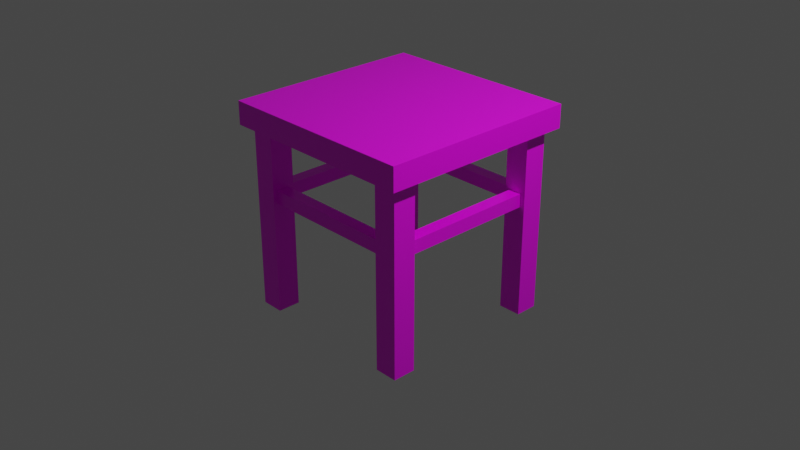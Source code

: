 # Source: multidecor_kitchen_modern_wooden_table.blend  (saved by Blender 3.0.42; exported with 4.5.12 LTS)
import bpy
from mathutils import Matrix  # noqa: F401  (used for matrix-valued properties, if any)

bpy.ops.wm.read_factory_settings(use_empty=True)
scene = bpy.context.scene
scene.name = 'Scene'

# ---- collections
col_collection = bpy.data.collections.new('Collection'); scene.collection.children.link(col_collection)

# ---- images (referenced by path relative to the original .blend; pixels are not part of the script)
import os
ASSET_DIR = os.environ.get("B2B_ASSET_DIR", "")  # directory of the original .blend (textures are referenced by path, not embedded)
HERE = os.path.dirname(os.path.abspath(__file__))  # packed textures are extracted next to this script under _unpacked/

def load_image(name, relpath, width, height, colorspace="sRGB"):
    """Load a texture the original file referenced (path relative to the .blend, or extracted next to this script)."""
    p = next((c for c in (os.path.join(HERE, relpath), os.path.join(ASSET_DIR, relpath)) if relpath and os.path.exists(c)), "")
    if p:
        img = bpy.data.images.load(p, check_existing=True)
        img.name = name
    else:  # same state as the original file: an image datablock whose file is absent (Cycles renders it pink)
        img = bpy.data.images.new(name, width, height)
        img.source = "FILE"
        img.filepath = "//" + (relpath or name)
    img.colorspace_settings.name = colorspace
    return img
img_multidecor_wooden_material_png = load_image('multidecor_wooden_material.png', 'multidecor_wooden_material.png', 1024, 1024, 'sRGB')

# ---- materials (node trees are filled in below, after node groups)
mat_material = bpy.data.materials.new('Material')
mat_material.alpha_threshold = 0.0
mat_material.use_transparent_shadow = False
mat_material.preview_render_type = 'CUBE'
mat_material.line_color = (0.0, 0.0, 0.0, 1.0)

# ---- material node trees
mat_material.use_nodes = True; mat_material.node_tree.nodes.clear()
_N = mat_material.node_tree.nodes; _L = mat_material.node_tree.links
n0 = _N.new('ShaderNodeOutputMaterial'); n0.name = 'Material Output'; n0.location = (300, 300)
n1 = _N.new('ShaderNodeBsdfPrincipled'); n1.name = 'Principled BSDF'; n1.location = (10, 300)
n1.distribution = 'GGX'
n1.subsurface_method = 'RANDOM_WALK_SKIN'
n1.inputs[2].default_value = 0.4
n1.inputs[3].default_value = 1.45
n1.inputs[27].default_value = (0.0, 0.0, 0.0, 1.0)
n1.inputs[28].default_value = 1.0
n2 = _N.new('ShaderNodeTexImage'); n2.name = 'Image Texture'; n2.location = (-280, 280)
n2.image = img_multidecor_wooden_material_png
n2.interpolation = 'Closest'
_L.new(n1.outputs[0], n0.inputs[0])
_L.new(n2.outputs[0], n1.inputs[0])
n0.is_active_output = True

# ---- world
world_world = bpy.data.worlds.new('World'); scene.world = world_world
world_world.use_nodes = True; world_world.node_tree.nodes.clear()
_N = world_world.node_tree.nodes; _L = world_world.node_tree.links
n0 = _N.new('ShaderNodeOutputWorld'); n0.name = 'World Output'; n0.location = (300, 300)
n1 = _N.new('ShaderNodeBackground'); n1.name = 'Background'; n1.location = (10, 300)
n1.inputs[0].default_value = (0.05088, 0.05088, 0.05088, 1.0)
_L.new(n1.outputs[0], n0.inputs[0])
n0.is_active_output = True
world_world.color = (0.05088, 0.05088, 0.05088)
world_world.use_sun_shadow = False
world_world.sun_shadow_jitter_overblur = 0.0

# ---- cameras
cam_camera = bpy.data.cameras.new('Camera')
cam_camera.clip_end = 100.0
cam_camera.ortho_scale = 7.314

# ---- lights
light_light = bpy.data.lights.new('Light', 'POINT')
light_light.transmission_factor = 0.0
light_light.energy = 1000.0
light_light.shadow_soft_size = 0.1
light_light.shadow_maximum_resolution = 0.006
light_light.use_absolute_resolution = True

# ---- meshes
me_cube = bpy.data.meshes.new('Cube')
me_cube.from_pydata([(1.1, 1.1, 1.25), (1.1, 1.1, 1.0), (1.1, -1.1, 1.25), (1.1, -1.1, 1.0), (-1.1, 1.1, 1.25), (-1.1, 1.1, 1.0), (-1.1, -1.1, 1.25), (-1.1, -1.1, 1.0), (0.75, 0.75, -1.0), (0.75, 0.75, 1.0), (0.75, 1.0, -1.0), (0.75, 1.0, 1.0), (1.0, 0.75, -1.0), (1.0, 0.75, 1.0), (1.0, 1.0, -1.0), (1.0, 1.0, 1.0), (-0.75, 0.75, -1.0), (-0.75, 0.75, 1.0), (-1.0, 0.75, -1.0), (-1.0, 0.75, 1.0), (-0.75, 1.0, -1.0), (-0.75, 1.0, 1.0), (-1.0, 1.0, -1.0), (-1.0, 1.0, 1.0), (-0.75, -0.75, -1.0), (-0.75, -0.75, 1.0), (-0.75, -1.0, -1.0), (-0.75, -1.0, 1.0), (-1.0, -0.75, -1.0), (-1.0, -0.75, 1.0), (-1.0, -1.0, -1.0), (-1.0, -1.0, 1.0), (0.75, -0.75, -1.0), (0.75, -0.75, 1.0), (1.0, -0.75, -1.0), (1.0, -0.75, 1.0), (0.75, -1.0, -1.0), (0.75, -1.0, 1.0), (1.0, -1.0, -1.0), (1.0, -1.0, 1.0), (-0.75, 0.8033, 0.2129), (-0.75, 0.8033, 0.3563), (-0.75, 0.9467, 0.2129), (-0.75, 0.9467, 0.3563), (0.75, 0.8033, 0.2129), (0.75, 0.8033, 0.3563), (0.75, 0.9467, 0.2129), (0.75, 0.9467, 0.3563), (-0.8033, -0.75, 0.2129), (-0.8033, -0.75, 0.3563), (-0.9467, -0.75, 0.2129), (-0.9467, -0.75, 0.3563), (-0.8033, 0.75, 0.2129), (-0.8033, 0.75, 0.3563), (-0.9467, 0.75, 0.2129), (-0.9467, 0.75, 0.3563), (0.75, -0.8033, 0.2129), (0.75, -0.8033, 0.3563), (0.75, -0.9467, 0.2129), (0.75, -0.9467, 0.3563), (-0.75, -0.8033, 0.2129), (-0.75, -0.8033, 0.3563), (-0.75, -0.9467, 0.2129), (-0.75, -0.9467, 0.3563), (0.8033, 0.75, 0.2129), (0.8033, 0.75, 0.3563), (0.9467, 0.75, 0.2129), (0.9467, 0.75, 0.3563), (0.8033, -0.75, 0.2129), (0.8033, -0.75, 0.3563), (0.9467, -0.75, 0.2129), (0.9467, -0.75, 0.3563)], [], [(0, 4, 6, 2), (3, 2, 6, 7), (7, 6, 4, 5), (5, 1, 3, 7), (1, 0, 2, 3), (5, 4, 0, 1), (8, 9, 11, 10), (10, 11, 15, 14), (14, 15, 13, 12), (12, 13, 9, 8), (10, 14, 12, 8), (16, 17, 19, 18), (18, 19, 23, 22), (22, 23, 21, 20), (20, 21, 17, 16), (18, 22, 20, 16), (24, 25, 27, 26), (26, 27, 31, 30), (30, 31, 29, 28), (28, 29, 25, 24), (26, 30, 28, 24), (32, 33, 35, 34), (34, 35, 39, 38), (38, 39, 37, 36), (36, 37, 33, 32), (34, 38, 36, 32), (42, 43, 47, 46), (44, 45, 41, 40), (42, 46, 44, 40), (47, 43, 41, 45), (50, 51, 55, 54), (52, 53, 49, 48), (50, 54, 52, 48), (55, 51, 49, 53), (58, 59, 63, 62), (60, 61, 57, 56), (58, 62, 60, 56), (63, 59, 57, 61), (66, 67, 71, 70), (68, 69, 65, 64), (66, 70, 68, 64), (71, 67, 65, 69)])
_uv = me_cube.uv_layers.new(name='UVMap')
_uv.uv.foreach_set('vector', [0.04291, 0.4184, 0.04291, 0.04291, 0.4184, 0.04291, 0.4184, 0.4184, 0.4611, 0.4184, 0.4184, 0.4184, 0.4184, 0.04291, 0.4611, 0.04291, 0.4184, 0.000239, 0.4184, 0.04291, 0.04291, 0.04291, 0.04291, 0.000239, 0.8366, 0.04291, 0.8366, 0.4184, 0.4611, 0.4184, 0.4611, 0.04291, 0.04291, 0.4611, 0.04291, 0.4184, 0.4184, 0.4184, 0.4184, 0.4611, 0.000239, 0.04291, 0.04291, 0.04291, 0.04291, 0.4184, 0.0002391, 0.4184, 0.08558, 0.4615, 0.08558, 0.8029, 0.04291, 0.8029, 0.04291, 0.4615, 0.04291, 0.4615, 0.04291, 0.8029, 0.0002392, 0.8029, 0.000239, 0.4615, 0.1709, 0.4615, 0.1709, 0.8029, 0.1282, 0.8029, 0.1282, 0.4615, 0.1282, 0.4615, 0.1282, 0.8029, 0.08558, 0.8029, 0.08558, 0.4615, 0.6844, 0.7607, 0.6844, 0.718, 0.727, 0.718, 0.727, 0.7607, 0.08558, 0.4615, 0.08558, 0.8029, 0.04291, 0.8029, 0.04291, 0.4615, 0.04291, 0.4615, 0.04291, 0.8029, 0.0002393, 0.8029, 0.000239, 0.4615, 0.1709, 0.4615, 0.1709, 0.8029, 0.1282, 0.8029, 0.1282, 0.4615, 0.1282, 0.4615, 0.1282, 0.8029, 0.08558, 0.8029, 0.08558, 0.4615, 0.8133, 0.718, 0.8133, 0.7607, 0.7707, 0.7607, 0.7707, 0.718, 0.08558, 0.4615, 0.08558, 0.8029, 0.04291, 0.8029, 0.04291, 0.4615, 0.04291, 0.4615, 0.04291, 0.8029, 0.0002392, 0.8029, 0.000239, 0.4615, 0.1709, 0.4615, 0.1709, 0.8029, 0.1282, 0.8029, 0.1282, 0.4615, 0.1282, 0.4615, 0.1282, 0.8029, 0.08558, 0.8029, 0.08558, 0.4615, 0.7275, 0.7607, 0.7275, 0.718, 0.7702, 0.718, 0.7702, 0.7607, 0.08558, 0.4615, 0.08558, 0.8029, 0.04291, 0.8029, 0.04291, 0.4615, 0.04291, 0.4615, 0.04291, 0.8029, 0.0002392, 0.8029, 0.000239, 0.4615, 0.1709, 0.4615, 0.1709, 0.8029, 0.1282, 0.8029, 0.1282, 0.4615, 0.1282, 0.4615, 0.1282, 0.8029, 0.08558, 0.8029, 0.08558, 0.4615, 0.8133, 0.8038, 0.7707, 0.8038, 0.7707, 0.7612, 0.8133, 0.7612, 0.7334, 0.7176, 0.7089, 0.7176, 0.7089, 0.4615, 0.7334, 0.4615, 0.7578, 0.4615, 0.7823, 0.4615, 0.7823, 0.7176, 0.7578, 0.7176, 0.7334, 0.7176, 0.7334, 0.4615, 0.7578, 0.4615, 0.7578, 0.7176, 0.7089, 0.4615, 0.7089, 0.7176, 0.6844, 0.7176, 0.6844, 0.4615, 0.7334, 0.4615, 0.7578, 0.4615, 0.7578, 0.7176, 0.7334, 0.7176, 0.7089, 0.7176, 0.6844, 0.7176, 0.6844, 0.4615, 0.7089, 0.4615, 0.7334, 0.4615, 0.7334, 0.7176, 0.7089, 0.7176, 0.7089, 0.4615, 0.7578, 0.7176, 0.7578, 0.4615, 0.7823, 0.4615, 0.7823, 0.7176, 0.7578, 0.4615, 0.7823, 0.4615, 0.7823, 0.7176, 0.7578, 0.7176, 0.7334, 0.7176, 0.7089, 0.7176, 0.7089, 0.4615, 0.7334, 0.4615, 0.7578, 0.4615, 0.7578, 0.7176, 0.7334, 0.7176, 0.7334, 0.4615, 0.6844, 0.7176, 0.6844, 0.4615, 0.7089, 0.4615, 0.7089, 0.7176, 0.7334, 0.4615, 0.7578, 0.4615, 0.7578, 0.7176, 0.7334, 0.7176, 0.7089, 0.7176, 0.6844, 0.7176, 0.6844, 0.4615, 0.7089, 0.4615, 0.7334, 0.4615, 0.7334, 0.7176, 0.7089, 0.7176, 0.7089, 0.4615, 0.7578, 0.7176, 0.7578, 0.4615, 0.7823, 0.4615, 0.7823, 0.7176])
me_cube.materials.append(mat_material)
me_cube.use_remesh_preserve_volume = False
me_cube.use_remesh_preserve_attributes = False
me_cube.use_mirror_vertex_groups = False
me_cube.update()

# ---- objects
ob_cube = bpy.data.objects.new('Cube', me_cube)
ob_light = bpy.data.objects.new('Light', light_light)
ob_camera = bpy.data.objects.new('Camera', cam_camera)

# ---- transforms, parenting, visibility, modifiers, constraints
ob_cube.location = (0.0, 0.0, 0.0)
ob_cube.lock_rotations_4d = False
ob_cube.empty_display_type = 'ARROWS'
ob_cube.lineart.crease_threshold = 0.0
ob_light.location = (4.076, 1.005, 5.904)
ob_light.rotation_euler = (0.6503, 0.05522, 1.866)
ob_light.lock_rotations_4d = False
ob_light.empty_display_type = 'ARROWS'
ob_light.color = (0.0, 0.0, 0.0, 0.0)
ob_light.lineart.crease_threshold = 0.0
ob_camera.location = (7.359, -6.926, 4.958)
ob_camera.rotation_euler = (1.109, 0.0, 0.8149)
ob_camera.lock_rotations_4d = False
ob_camera.empty_display_type = 'ARROWS'
ob_camera.color = (0.0, 0.0, 0.0, 0.0)
ob_camera.display_type = 'WIRE'
ob_camera.lineart.crease_threshold = 0.0

# ---- collection membership
col_collection.objects.link(ob_cube)
col_collection.objects.link(ob_light)
col_collection.objects.link(ob_camera)

# ---- scene / render settings (as saved in the file)
scene.camera = ob_camera
scene.frame_start = 1; scene.frame_end = 250; scene.frame_set(1)
scene.render.engine = 'BLENDER_EEVEE_NEXT'
scene.cycles.sampling_pattern = 'TABULATED_SOBOL'
scene.cycles.use_light_tree = False
scene.view_settings.view_transform = 'Filmic'
bpy.context.view_layer.update()
